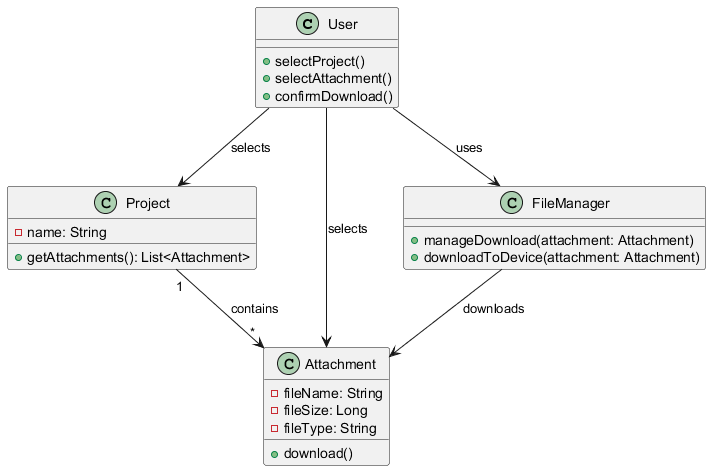

The diagram above was rendered by PlantUML. Its source (embedded in the PNG):
@startuml
class User {
  + selectProject()
  + selectAttachment()
  + confirmDownload()
}

class Project {
  - name: String
  + getAttachments(): List<Attachment>
}

class Attachment {
  - fileName: String
  - fileSize: Long
  - fileType: String
  + download()
}

class FileManager {
  + manageDownload(attachment: Attachment)
  + downloadToDevice(attachment: Attachment)
}

User --> Project : selects
Project "1" --> "*" Attachment : contains
User --> Attachment : selects
User --> FileManager : uses
FileManager --> Attachment : downloads
@enduml